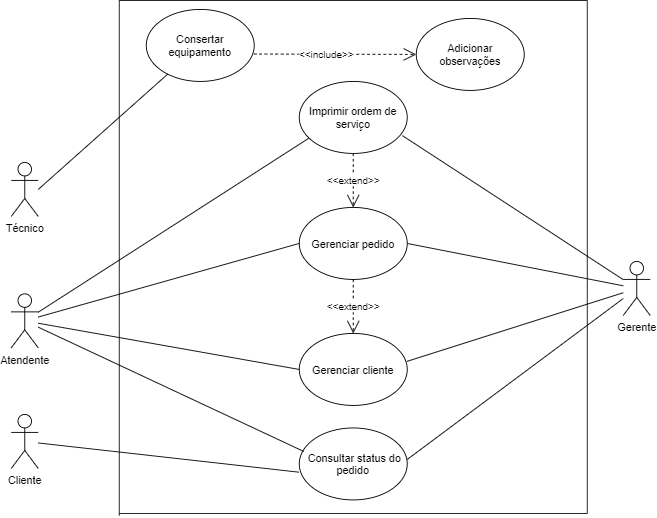

The diagram above was exported from draw.io. Its source (the exported page's mxGraphModel, read from the mxfile embedded in the PNG):
<mxGraphModel dx="2233" dy="651" grid="1" gridSize="10" guides="1" tooltips="1" connect="1" arrows="1" fold="1" page="1" pageScale="1" pageWidth="827" pageHeight="1169" math="0" shadow="0">
  <root>
    <mxCell id="0" />
    <mxCell id="1" parent="0" />
    <mxCell id="LYc97YJwK8wXfqBXLBJP-1" value="Cliente" style="shape=umlActor;verticalLabelPosition=bottom;labelBackgroundColor=#ffffff;verticalAlign=top;html=1;outlineConnect=0;" parent="1" vertex="1">
      <mxGeometry x="-120" y="490" width="30" height="60" as="geometry" />
    </mxCell>
    <mxCell id="LYc97YJwK8wXfqBXLBJP-4" value="Atendente" style="shape=umlActor;verticalLabelPosition=bottom;labelBackgroundColor=#ffffff;verticalAlign=top;html=1;outlineConnect=0;" parent="1" vertex="1">
      <mxGeometry x="-120" y="356" width="30" height="60" as="geometry" />
    </mxCell>
    <mxCell id="LYc97YJwK8wXfqBXLBJP-10" value="Técnico&lt;br&gt;" style="shape=umlActor;verticalLabelPosition=bottom;labelBackgroundColor=#ffffff;verticalAlign=top;html=1;outlineConnect=0;" parent="1" vertex="1">
      <mxGeometry x="-120" y="210" width="30" height="60" as="geometry" />
    </mxCell>
    <mxCell id="LYc97YJwK8wXfqBXLBJP-14" value="Gerente" style="shape=umlActor;verticalLabelPosition=bottom;labelBackgroundColor=#ffffff;verticalAlign=top;html=1;outlineConnect=0;" parent="1" vertex="1">
      <mxGeometry x="560" y="320" width="30" height="60" as="geometry" />
    </mxCell>
    <mxCell id="LYc97YJwK8wXfqBXLBJP-15" value="Gerenciar pedido" style="ellipse;whiteSpace=wrap;html=1;" parent="1" vertex="1">
      <mxGeometry x="200" y="260" width="120" height="80" as="geometry" />
    </mxCell>
    <mxCell id="LYc97YJwK8wXfqBXLBJP-16" value="Consertar equipamento" style="ellipse;whiteSpace=wrap;html=1;" parent="1" vertex="1">
      <mxGeometry x="30" y="40" width="120" height="80" as="geometry" />
    </mxCell>
    <mxCell id="LYc97YJwK8wXfqBXLBJP-18" value="Imprimir ordem de serviço" style="ellipse;whiteSpace=wrap;html=1;" parent="1" vertex="1">
      <mxGeometry x="200" y="120" width="120" height="80" as="geometry" />
    </mxCell>
    <mxCell id="LYc97YJwK8wXfqBXLBJP-24" value="" style="endArrow=none;html=1;" parent="1" source="LYc97YJwK8wXfqBXLBJP-16" edge="1">
      <mxGeometry width="50" height="50" relative="1" as="geometry">
        <mxPoint x="500" y="380" as="sourcePoint" />
        <mxPoint x="-90" y="240" as="targetPoint" />
      </mxGeometry>
    </mxCell>
    <mxCell id="LYc97YJwK8wXfqBXLBJP-32" value="&amp;nbsp;Consultar status do pedido" style="ellipse;whiteSpace=wrap;html=1;" parent="1" vertex="1">
      <mxGeometry x="200" y="505" width="120" height="80" as="geometry" />
    </mxCell>
    <mxCell id="LYc97YJwK8wXfqBXLBJP-38" value="" style="endArrow=none;html=1;entryX=-0.004;entryY=0.614;entryDx=0;entryDy=0;entryPerimeter=0;" parent="1" source="LYc97YJwK8wXfqBXLBJP-1" target="LYc97YJwK8wXfqBXLBJP-32" edge="1">
      <mxGeometry width="50" height="50" relative="1" as="geometry">
        <mxPoint x="160" y="339.5" as="sourcePoint" />
        <mxPoint x="220" y="339.5" as="targetPoint" />
      </mxGeometry>
    </mxCell>
    <mxCell id="LYc97YJwK8wXfqBXLBJP-39" value="" style="endArrow=none;html=1;exitX=0.955;exitY=0.752;exitDx=0;exitDy=0;exitPerimeter=0;" parent="1" source="LYc97YJwK8wXfqBXLBJP-18" target="LYc97YJwK8wXfqBXLBJP-14" edge="1">
      <mxGeometry width="50" height="50" relative="1" as="geometry">
        <mxPoint x="620" y="429.5" as="sourcePoint" />
        <mxPoint x="710" y="430" as="targetPoint" />
      </mxGeometry>
    </mxCell>
    <mxCell id="LYc97YJwK8wXfqBXLBJP-42" value="" style="endArrow=none;html=1;exitX=1;exitY=0.5;exitDx=0;exitDy=0;" parent="1" source="LYc97YJwK8wXfqBXLBJP-15" target="LYc97YJwK8wXfqBXLBJP-14" edge="1">
      <mxGeometry width="50" height="50" relative="1" as="geometry">
        <mxPoint x="419.4812859593976" y="335.2483487611232" as="sourcePoint" />
        <mxPoint x="600" y="550" as="targetPoint" />
      </mxGeometry>
    </mxCell>
    <mxCell id="LYc97YJwK8wXfqBXLBJP-51" value="Gerenciar cliente" style="ellipse;whiteSpace=wrap;html=1;" parent="1" vertex="1">
      <mxGeometry x="200" y="400" width="120" height="80" as="geometry" />
    </mxCell>
    <mxCell id="LYc97YJwK8wXfqBXLBJP-52" value="" style="endArrow=none;html=1;exitX=0;exitY=0.5;exitDx=0;exitDy=0;" parent="1" source="LYc97YJwK8wXfqBXLBJP-51" target="LYc97YJwK8wXfqBXLBJP-4" edge="1">
      <mxGeometry width="50" height="50" relative="1" as="geometry">
        <mxPoint x="310" y="580" as="sourcePoint" />
        <mxPoint x="310" y="530" as="targetPoint" />
      </mxGeometry>
    </mxCell>
    <mxCell id="LYc97YJwK8wXfqBXLBJP-53" value="" style="endArrow=none;html=1;entryX=0;entryY=0.5;entryDx=0;entryDy=0;" parent="1" source="LYc97YJwK8wXfqBXLBJP-4" target="LYc97YJwK8wXfqBXLBJP-15" edge="1">
      <mxGeometry width="50" height="50" relative="1" as="geometry">
        <mxPoint x="205" y="423" as="sourcePoint" />
        <mxPoint x="320" y="540" as="targetPoint" />
      </mxGeometry>
    </mxCell>
    <mxCell id="LYc97YJwK8wXfqBXLBJP-57" value="" style="endArrow=none;html=1;exitX=0.995;exitY=0.389;exitDx=0;exitDy=0;exitPerimeter=0;" parent="1" source="LYc97YJwK8wXfqBXLBJP-51" target="LYc97YJwK8wXfqBXLBJP-14" edge="1">
      <mxGeometry width="50" height="50" relative="1" as="geometry">
        <mxPoint x="402.9946506803294" y="411.2434663322431" as="sourcePoint" />
        <mxPoint x="620" y="363.7735849056604" as="targetPoint" />
      </mxGeometry>
    </mxCell>
    <mxCell id="LYc97YJwK8wXfqBXLBJP-61" value="" style="endArrow=none;html=1;entryX=0.041;entryY=0.326;entryDx=0;entryDy=0;entryPerimeter=0;" parent="1" source="LYc97YJwK8wXfqBXLBJP-4" target="LYc97YJwK8wXfqBXLBJP-32" edge="1">
      <mxGeometry width="50" height="50" relative="1" as="geometry">
        <mxPoint x="170" y="420" as="sourcePoint" />
        <mxPoint x="190" y="520" as="targetPoint" />
      </mxGeometry>
    </mxCell>
    <mxCell id="LYc97YJwK8wXfqBXLBJP-65" value="" style="endArrow=none;html=1;" parent="1" target="LYc97YJwK8wXfqBXLBJP-14" edge="1">
      <mxGeometry width="50" height="50" relative="1" as="geometry">
        <mxPoint x="320" y="540" as="sourcePoint" />
        <mxPoint x="470" y="200" as="targetPoint" />
        <Array as="points" />
      </mxGeometry>
    </mxCell>
    <mxCell id="kdpurxN0TNTpwQ_as17c-4" value="" style="endArrow=none;html=1;" edge="1" parent="1">
      <mxGeometry width="50" height="50" relative="1" as="geometry">
        <mxPoint y="602.3529411764706" as="sourcePoint" />
        <mxPoint y="30" as="targetPoint" />
      </mxGeometry>
    </mxCell>
    <mxCell id="kdpurxN0TNTpwQ_as17c-5" value="" style="endArrow=none;html=1;" edge="1" parent="1">
      <mxGeometry width="50" height="50" relative="1" as="geometry">
        <mxPoint y="600" as="sourcePoint" />
        <mxPoint x="520" y="600" as="targetPoint" />
      </mxGeometry>
    </mxCell>
    <mxCell id="kdpurxN0TNTpwQ_as17c-6" value="" style="endArrow=none;html=1;" edge="1" parent="1">
      <mxGeometry width="50" height="50" relative="1" as="geometry">
        <mxPoint x="520" y="30" as="sourcePoint" />
        <mxPoint y="30" as="targetPoint" />
      </mxGeometry>
    </mxCell>
    <mxCell id="kdpurxN0TNTpwQ_as17c-7" value="" style="endArrow=none;html=1;" edge="1" parent="1">
      <mxGeometry width="50" height="50" relative="1" as="geometry">
        <mxPoint x="520" y="600" as="sourcePoint" />
        <mxPoint x="520" y="30" as="targetPoint" />
      </mxGeometry>
    </mxCell>
    <mxCell id="kdpurxN0TNTpwQ_as17c-12" value="&amp;lt;&amp;lt;extend&amp;gt;&amp;gt;" style="endArrow=open;endSize=12;dashed=1;html=1;entryX=0.5;entryY=0;entryDx=0;entryDy=0;exitX=0.5;exitY=1;exitDx=0;exitDy=0;" edge="1" parent="1" source="LYc97YJwK8wXfqBXLBJP-15" target="LYc97YJwK8wXfqBXLBJP-51">
      <mxGeometry width="160" relative="1" as="geometry">
        <mxPoint x="119.91685423756023" y="354.30399322045946" as="sourcePoint" />
        <mxPoint x="199.99698233972953" y="390.0019921509908" as="targetPoint" />
      </mxGeometry>
    </mxCell>
    <mxCell id="kdpurxN0TNTpwQ_as17c-14" value="&amp;lt;&amp;lt;include&amp;gt;&amp;gt;" style="endArrow=open;endSize=12;dashed=1;html=1;exitX=0.996;exitY=0.619;exitDx=0;exitDy=0;exitPerimeter=0;entryX=0;entryY=0.5;entryDx=0;entryDy=0;" edge="1" parent="1" source="LYc97YJwK8wXfqBXLBJP-16" target="kdpurxN0TNTpwQ_as17c-15">
      <mxGeometry x="-0.1081" width="160" relative="1" as="geometry">
        <mxPoint x="120" y="200" as="sourcePoint" />
        <mxPoint x="180" y="120" as="targetPoint" />
        <mxPoint as="offset" />
      </mxGeometry>
    </mxCell>
    <mxCell id="kdpurxN0TNTpwQ_as17c-15" value="Adicionar observações" style="ellipse;whiteSpace=wrap;html=1;" vertex="1" parent="1">
      <mxGeometry x="330" y="50" width="120" height="80" as="geometry" />
    </mxCell>
    <mxCell id="kdpurxN0TNTpwQ_as17c-18" value="" style="endArrow=none;html=1;entryX=0.087;entryY=0.79;entryDx=0;entryDy=0;entryPerimeter=0;" edge="1" parent="1" source="LYc97YJwK8wXfqBXLBJP-4" target="LYc97YJwK8wXfqBXLBJP-18">
      <mxGeometry width="50" height="50" relative="1" as="geometry">
        <mxPoint x="280" y="360" as="sourcePoint" />
        <mxPoint x="330" y="310" as="targetPoint" />
      </mxGeometry>
    </mxCell>
    <mxCell id="kdpurxN0TNTpwQ_as17c-19" value="&amp;lt;&amp;lt;extend&amp;gt;&amp;gt;" style="endArrow=open;endSize=12;dashed=1;html=1;entryX=0.5;entryY=0;entryDx=0;entryDy=0;exitX=0.5;exitY=1;exitDx=0;exitDy=0;" edge="1" parent="1" source="LYc97YJwK8wXfqBXLBJP-18" target="LYc97YJwK8wXfqBXLBJP-15">
      <mxGeometry width="160" relative="1" as="geometry">
        <mxPoint x="319" y="210" as="sourcePoint" />
        <mxPoint x="319" y="270" as="targetPoint" />
      </mxGeometry>
    </mxCell>
  </root>
</mxGraphModel>